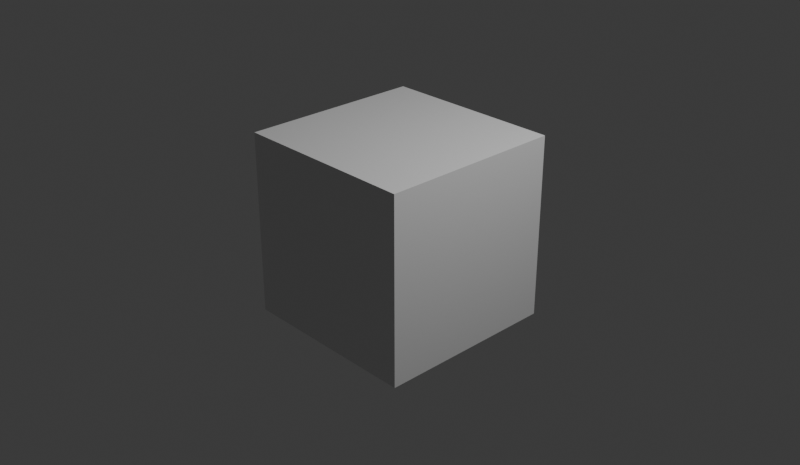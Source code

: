 # Source: NAMplified_Teaser.blend  (saved by Blender 5.3.31; exported with 4.5.12 LTS)
import bpy
from mathutils import Matrix  # noqa: F401  (used for matrix-valued properties, if any)

bpy.ops.wm.read_factory_settings(use_empty=True)
scene = bpy.context.scene
scene.name = 'Scene'

# ---- collections
col_collection = bpy.data.collections.new('Collection'); scene.collection.children.link(col_collection)

# ---- materials (node trees are filled in below, after node groups)
mat_material = bpy.data.materials.new('Material')
mat_material.alpha_threshold = 0.0
mat_material.use_backface_culling_lightprobe_volume = False
mat_material.roughness = 0.5
mat_material.line_color = (0.0, 0.0, 0.0, 1.0)

# ---- material node trees
mat_material.use_nodes = True; mat_material.node_tree.nodes.clear()
_N = mat_material.node_tree.nodes; _L = mat_material.node_tree.links
n0 = _N.new('ShaderNodeOutputMaterial'); n0.name = 'Material Output'; n0.location = (200, 100)
n1 = _N.new('ShaderNodeBsdfPrincipled'); n1.name = 'Principled BSDF'; n1.location = (-200, 100)
n1.inputs[10].default_value = 0.005
_L.new(n1.outputs[0], n0.inputs[0])
n0.is_active_output = True

# ---- world
world_world = bpy.data.worlds.new('World'); scene.world = world_world
world_world.use_nodes = True; world_world.node_tree.nodes.clear()
_N = world_world.node_tree.nodes; _L = world_world.node_tree.links
n0 = _N.new('ShaderNodeOutputWorld'); n0.name = 'World Output'; n0.location = (200, 100)
n1 = _N.new('ShaderNodeBackground'); n1.name = 'Background'; n1.location = (-200, 100)
n1.inputs[0].default_value = (0.05088, 0.05088, 0.05088, 1.0)
_L.new(n1.outputs[0], n0.inputs[0])
n0.is_active_output = True
world_world.color = (0.05088, 0.05088, 0.05088)
world_world.sun_shadow_jitter_overblur = 0.0

# ---- cameras
cam_camera = bpy.data.cameras.new('Camera')
cam_camera.clip_end = 100.0
cam_camera.ortho_scale = 7.314

# ---- lights
light_light = bpy.data.lights.new('Light', 'POINT')
light_light.energy = 1000.0
light_light.shadow_soft_size = 0.1

# ---- meshes
me_cube = bpy.data.meshes.new('Cube')
me_cube.from_pydata([(1.0, 1.0, 1.0), (1.0, 1.0, -1.0), (1.0, -1.0, 1.0), (1.0, -1.0, -1.0), (-1.0, 1.0, 1.0), (-1.0, 1.0, -1.0), (-1.0, -1.0, 1.0), (-1.0, -1.0, -1.0)], [], [(0, 4, 6, 2), (3, 2, 6, 7), (7, 6, 4, 5), (5, 1, 3, 7), (1, 0, 2, 3), (5, 4, 0, 1)])
_uv = me_cube.uv_layers.new(name='UVMap')
_uv.uv.foreach_set('vector', [0.625, 0.5, 0.875, 0.5, 0.875, 0.75, 0.625, 0.75, 0.375, 0.75, 0.625, 0.75, 0.625, 1.0, 0.375, 1.0, 0.375, 0.0, 0.625, 0.0, 0.625, 0.25, 0.375, 0.25, 0.125, 0.5, 0.375, 0.5, 0.375, 0.75, 0.125, 0.75, 0.375, 0.5, 0.625, 0.5, 0.625, 0.75, 0.375, 0.75, 0.375, 0.25, 0.625, 0.25, 0.625, 0.5, 0.375, 0.5])
me_cube.materials.append(mat_material)
me_cube.update()

# ---- objects
ob_cube = bpy.data.objects.new('Cube', me_cube)
ob_light = bpy.data.objects.new('Light', light_light)
ob_camera = bpy.data.objects.new('Camera', cam_camera)

# ---- transforms, parenting, visibility, modifiers, constraints
ob_cube.location = (0.0, 0.0, 0.0)
ob_cube.lock_rotations_4d = False
ob_cube.empty_display_type = 'ARROWS'
ob_cube.lineart.crease_threshold = 0.0
ob_light.location = (4.076, 1.005, 5.904)
ob_light.rotation_euler = (0.6503, 0.05522, 1.866)
ob_light.lock_rotations_4d = False
ob_light.empty_display_type = 'ARROWS'
ob_light.color = (0.0, 0.0, 0.0, 0.0)
ob_light.lineart.crease_threshold = 0.0
ob_camera.location = (7.359, -6.926, 4.958)
ob_camera.rotation_euler = (1.109, 0.0, 0.8149)
ob_camera.lock_rotations_4d = False
ob_camera.empty_display_type = 'ARROWS'
ob_camera.color = (0.0, 0.0, 0.0, 0.0)
ob_camera.display_type = 'WIRE'
ob_camera.lineart.crease_threshold = 0.0

# ---- collection membership
col_collection.objects.link(ob_cube)
col_collection.objects.link(ob_light)
col_collection.objects.link(ob_camera)

# ---- scene / render settings (as saved in the file)
scene.camera = ob_camera
scene.frame_start = 1; scene.frame_end = 384; scene.frame_set(1)
scene.render.engine = 'BLENDER_EEVEE_NEXT'
scene.render.image_settings.file_format = 'FFMPEG'
scene.render.image_settings.color_mode = 'RGB'
scene.render.resolution_x = 2560
scene.render.resolution_y = 1488
scene.render.bake_bias = 0.0
scene.render.bake_samples = 0
scene.render.compositor_device = 'GPU'
scene.eevee.use_volume_custom_range = False
scene.eevee.fast_gi_thickness_near = 0.1
scene.eevee.fast_gi_thickness_far = 0.0
scene.eevee.ray_tracing_options.screen_trace_thickness = 0.1
bpy.context.view_layer.update()
